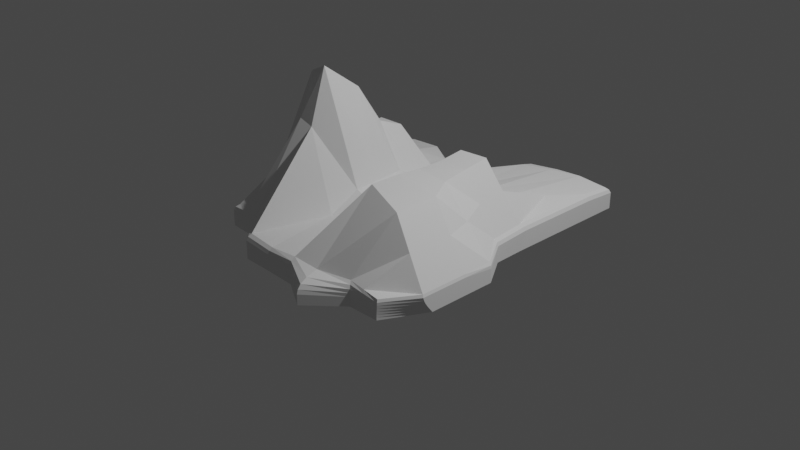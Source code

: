 # Source: terrain.blend  (saved by Blender 2.93.20; exported with 4.5.12 LTS)
import bpy
from mathutils import Matrix  # noqa: F401  (used for matrix-valued properties, if any)

bpy.ops.wm.read_factory_settings(use_empty=True)
scene = bpy.context.scene
scene.name = 'Scene'

# ---- collections
col_collection = bpy.data.collections.new('Collection'); scene.collection.children.link(col_collection)

# ---- world
world_world = bpy.data.worlds.new('World'); scene.world = world_world
world_world.use_nodes = True; world_world.node_tree.nodes.clear()
_N = world_world.node_tree.nodes; _L = world_world.node_tree.links
n0 = _N.new('ShaderNodeOutputWorld'); n0.name = 'World Output'; n0.location = (300, 300)
n1 = _N.new('ShaderNodeBackground'); n1.name = 'Background'; n1.location = (10, 300)
n1.inputs[0].default_value = (0.05088, 0.05088, 0.05088, 1.0)
_L.new(n1.outputs[0], n0.inputs[0])
n0.is_active_output = True
world_world.color = (0.05088, 0.05088, 0.05088)
world_world.use_sun_shadow = False
world_world.sun_shadow_jitter_overblur = 0.0

# ---- cameras
cam_camera = bpy.data.cameras.new('Camera')
cam_camera.clip_end = 100.0
cam_camera.ortho_scale = 7.314

# ---- lights
light_light = bpy.data.lights.new('Light', 'POINT')
light_light.transmission_factor = 0.0
light_light.energy = 1000.0
light_light.shadow_soft_size = 0.1
light_light.shadow_maximum_resolution = 0.006
light_light.use_absolute_resolution = True

# ---- meshes
me_cube_002 = bpy.data.meshes.new('Cube.002')
me_cube_002.from_pydata([(-1.19, -1.184, -1.132), (-1.141, -1.137, 1.577), (-1.204, 1.405, -1.132), (-1.188, 1.357, 1.577), (1.183, -1.385, -1.132), (1.184, -1.374, 1.24), (1.183, 1.928, -1.132), (1.136, 1.88, 1.577), (0.8437, 1.928, -1.132), (0.5048, 1.928, -1.132), (0.1659, 1.928, -1.132), (-0.173, 1.218, -1.132), (-0.512, 1.197, -1.132), (-0.8509, 1.405, -1.132), (-0.8123, 1.352, 1.849), (-0.4884, 1.15, 1.849), (-0.1653, 1.158, 1.577), (0.16, 1.726, 1.577), (0.4833, 1.78, 1.849), (0.8072, 1.875, 1.849), (-0.8509, -1.198, -1.132), (-0.512, -1.523, -1.132), (-0.173, -1.523, -1.132), (0.1659, -1.531, -1.132), (0.5048, -1.723, -1.132), (0.8437, -1.398, -1.132), (0.8105, -1.353, 1.585), (0.4833, -1.47, 1.849), (0.1594, -1.463, 1.849), (-0.1653, -1.475, 1.577), (-0.4884, -1.471, 1.849), (-0.8123, -1.165, 1.849), (-1.544, 1.067, -1.132), (-1.544, 0.5192, -1.132), (-1.544, 0.1715, -1.132), (-1.204, -0.1674, -1.132), (-1.19, -0.5063, -1.132), (-1.19, -0.8453, -1.132), (-1.136, -0.8083, 1.849), (-1.136, -0.4844, 1.849), (-1.149, -0.1611, 1.577), (-1.421, 0.1642, 1.578), (-1.49, 0.5022, 1.849), (-1.49, 1.028, 1.849), (1.413, -0.927, -1.132), (1.413, -0.5063, -1.132), (1.413, -0.1674, -1.132), (1.192, 0.1715, -1.132), (1.183, 0.5104, -1.132), (1.183, 1.091, -1.132), (1.131, 1.551, 1.849), (1.131, 0.538, 1.849), (1.142, 0.1642, 1.581), (1.387, -0.166, 1.24), (1.402, -0.5109, 1.307), (1.402, -1.038, 1.307), (0.746, 0.7474, 2.917), (0.746, 0.4486, 8.674), (0.7564, 0.1522, 8.322), (0.7891, -0.1543, 8.102), (0.9924, -0.4797, 8.337), (0.9924, -0.9632, 8.337), (0.4472, 0.7474, 2.579), (0.4286, 0.4286, 8.571), (0.4291, 0.143, 8.21), (0.4292, -0.1431, 8.211), (0.4382, -0.4286, 8.571), (0.4478, -0.7633, 8.674), (0.1504, 0.7583, 1.711), (0.1429, 0.4286, 3.06), (0.1429, 0.1429, 3.346), (0.1429, -0.1429, 2.925), (0.1429, -0.4286, 3.377), (0.1485, -0.7464, 2.917), (-0.1527, 0.7583, 1.711), (-0.1429, 0.4286, 3.39), (-0.1429, 0.1429, 5.0), (-0.1429, -0.1429, 4.826), (-0.1431, -0.4291, 4.652), (-0.1527, -0.7569, 2.696), (-0.449, 0.7745, 2.577), (-0.4286, 0.4286, 8.892), (-0.4291, 0.143, 10.19), (-0.4291, -0.143, 15.07), (-0.503, -0.5026, 18.17), (-0.5142, -0.6767, 11.65), (-0.7477, 0.9645, 2.917), (-0.7477, 0.4486, 8.674), (-0.7588, 0.1522, 8.434), (-0.7588, -0.1509, 13.07), (-0.6779, -0.513, 17.22), (-0.6779, -0.6767, 12.18), (-0.8509, 0.8581, -1.132), (-0.8651, 0.5104, -0.4333), (-0.8651, 0.1715, 0.3127), (-0.8509, -0.1674, -0.8934), (-0.8509, -0.5063, -0.4232), (-0.8509, -0.8453, -0.5839), (-0.512, 0.8494, -1.132), (-0.512, 0.5104, -0.2651), (-0.512, 0.1715, 0.5745), (-0.512, -0.1674, -1.084), (-0.512, -0.5063, -0.2452), (-0.512, -0.8589, -0.4139), (-0.173, 0.8494, -1.132), (-0.173, 0.5104, -1.132), (-0.173, 0.1715, -0.9758), (-0.173, -0.1674, -0.5335), (-0.173, -0.5063, -1.075), (-0.173, -0.8589, -1.132), (0.1659, 0.8792, -1.132), (0.1659, 0.5104, -1.132), (0.1659, 0.1715, -1.041), (0.1659, -0.1674, -1.04), (0.1659, -0.5063, -1.132), (0.1659, -0.8589, -1.132), (0.5048, 0.8792, -1.132), (0.5048, 0.5104, -0.2301), (0.5048, 0.1715, 0.6212), (0.5048, -0.1674, 0.6306), (0.5048, -0.5063, -0.2098), (0.5048, -0.8589, -0.396), (0.8437, 0.8792, -1.132), (0.8437, 0.5104, -0.4037), (0.8437, 0.1715, 0.3479), (0.8525, -0.1674, 0.9084), (0.853, -0.5063, 0.2768), (0.8464, -0.8545, 0.1075), (-1.19, -1.184, -0.7931), (-1.19, -1.184, -0.4381), (-1.19, -1.184, -0.02192), (-1.19, -1.184, 0.4259), (-1.19, -1.184, 0.8719), (-1.174, -1.169, 1.268), (-1.198, 1.39, 1.268), (-1.204, 1.405, 0.8719), (-1.204, 1.405, 0.4259), (-1.204, 1.405, -0.02192), (-1.204, 1.405, -0.4381), (-1.204, 1.405, -0.7931), (1.168, 1.912, 1.268), (1.183, 1.928, 0.8719), (1.183, 1.928, 0.4259), (1.183, 1.928, -0.02192), (1.183, 1.928, -0.4381), (1.183, 1.928, -0.7931), (1.19, -1.385, 0.911), (1.19, -1.385, 0.5642), (1.188, -1.385, 0.2237), (1.186, -1.385, -0.1153), (1.184, -1.385, -0.4542), (1.183, -1.385, -0.7931), (0.8331, -1.38, 1.268), (0.8437, -1.395, 0.8719), (0.8437, -1.398, 0.4259), (0.8437, -1.398, -0.02192), (0.8437, -1.398, -0.4381), (0.8437, -1.398, -0.7931), (0.4976, -1.601, 1.542), (0.5048, -1.677, 1.12), (0.5048, -1.71, 0.6244), (0.5048, -1.723, 0.1165), (0.5048, -1.723, -0.3668), (0.5048, -1.723, -0.7869), (0.1637, -1.512, 1.542), (0.1659, -1.53, 1.12), (0.1659, -1.531, 0.6244), (0.1659, -1.531, 0.1165), (0.1659, -1.531, -0.3668), (0.1659, -1.531, -0.7869), (-0.1706, -1.507, 1.268), (-0.173, -1.523, 0.8719), (-0.173, -1.523, 0.4259), (-0.173, -1.523, -0.02192), (-0.173, -1.523, -0.4381), (-0.173, -1.523, -0.7931), (-0.5041, -1.505, 1.542), (-0.512, -1.523, 1.12), (-0.512, -1.523, 0.6244), (-0.512, -1.523, 0.1165), (-0.512, -1.523, -0.3668), (-0.512, -1.523, -0.7869), (-0.8379, -1.187, 1.542), (-0.8509, -1.198, 1.12), (-0.8509, -1.198, 0.6244), (-0.8509, -1.198, 0.1165), (-0.8509, -1.198, -0.3668), (-0.8509, -1.198, -0.7869), (-0.8379, 1.388, 1.542), (-0.8509, 1.405, 1.12), (-0.8509, 1.405, 0.6244), (-0.8509, 1.405, 0.1165), (-0.8509, 1.405, -0.3668), (-0.8509, 1.405, -0.7869), (-0.5041, 1.191, 1.542), (-0.512, 1.209, 1.12), (-0.512, 1.203, 0.6244), (-0.512, 1.197, 0.1165), (-0.512, 1.197, -0.3668), (-0.512, 1.197, -0.7869), (-0.1706, 1.196, 1.268), (-0.173, 1.215, 0.8719), (-0.173, 1.218, 0.4259), (-0.173, 1.218, -0.02192), (-0.173, 1.218, -0.4381), (-0.173, 1.218, -0.7931), (0.164, 1.837, 1.268), (0.1659, 1.906, 0.8719), (0.1659, 1.928, 0.4259), (0.1659, 1.928, -0.02192), (0.1659, 1.928, -0.4381), (0.1659, 1.928, -0.7931), (0.4976, 1.886, 1.542), (0.5048, 1.928, 1.12), (0.5048, 1.928, 0.6244), (0.5048, 1.928, 0.1165), (0.5048, 1.928, -0.3668), (0.5048, 1.928, -0.7869), (0.8315, 1.91, 1.542), (0.8437, 1.928, 1.12), (0.8437, 1.928, 0.6244), (0.8437, 1.928, 0.1165), (0.8437, 1.928, -0.3668), (0.8437, 1.928, -0.7869), (1.165, 1.576, 1.542), (1.183, 1.563, 1.12), (1.183, 1.499, 0.6244), (1.183, 1.398, 0.1165), (1.183, 1.283, -0.3668), (1.183, 1.177, -0.7869), (1.165, 0.5738, 1.542), (1.183, 0.581, 1.12), (1.183, 0.5611, 0.6244), (1.183, 0.537, 0.1165), (1.183, 0.5178, -0.3668), (1.183, 0.5105, -0.7869), (1.176, 0.1692, 1.268), (1.192, 0.1715, 0.8719), (1.192, 0.1715, 0.4259), (1.192, 0.1715, -0.02192), (1.192, 0.1715, -0.4381), (1.192, 0.1715, -0.7931), (1.409, -0.1674, 0.911), (1.413, -0.1674, 0.5642), (1.413, -0.1674, 0.2237), (1.413, -0.1674, -0.1153), (1.413, -0.1674, -0.4542), (1.413, -0.1674, -0.7931), (1.413, -0.5166, 0.9717), (1.413, -0.515, 0.6047), (1.413, -0.5126, 0.2352), (1.413, -0.51, -0.1153), (1.413, -0.5078, -0.4542), (1.413, -0.5065, -0.7931), (1.413, -1.042, 0.9717), (1.413, -1.031, 0.6047), (1.413, -1.015, 0.2352), (1.413, -0.995, -0.1153), (1.413, -0.9733, -0.4542), (1.413, -0.9503, -0.7931), (-1.172, -0.8329, 1.542), (-1.19, -0.8453, 1.12), (-1.19, -0.8453, 0.6244), (-1.19, -0.8453, 0.1165), (-1.19, -0.8453, -0.3668), (-1.19, -0.8453, -0.7869), (-1.172, -0.499, 1.542), (-1.19, -0.5063, 1.12), (-1.19, -0.5063, 0.6244), (-1.19, -0.5063, 0.1165), (-1.19, -0.5063, -0.3668), (-1.19, -0.5063, -0.7869), (-1.185, -0.1654, 1.268), (-1.203, -0.1674, 0.8719), (-1.204, -0.1674, 0.4259), (-1.204, -0.1674, -0.02192), (-1.204, -0.1674, -0.4381), (-1.204, -0.1674, -0.7931), (-1.492, 0.1692, 1.268), (-1.534, 0.1715, 0.8719), (-1.544, 0.1715, 0.4259), (-1.544, 0.1715, -0.02192), (-1.544, 0.1715, -0.4381), (-1.544, 0.1715, -0.7931), (-1.526, 0.5235, 1.542), (-1.544, 0.531, 1.12), (-1.544, 0.5252, 0.6244), (-1.544, 0.5192, 0.1165), (-1.544, 0.5192, -0.3668), (-1.544, 0.5192, -0.7869), (-1.526, 1.054, 1.542), (-1.544, 1.067, 1.12), (-1.544, 1.067, 0.6244), (-1.544, 1.067, 0.1165), (-1.544, 1.067, -0.3668), (-1.544, 1.067, -0.7869), (-1.027, 1.405, -1.132), (-0.9767, -1.151, 1.713), (-1.0, 1.355, 1.713), (-1.02, -1.191, -1.132), (-1.197, 0.9623, -1.132), (-1.205, 0.5148, -0.7827), (-1.205, 0.1715, -0.4096), (-1.027, -0.1674, -1.013), (-1.02, -0.5063, -0.7776), (-1.02, -0.8453, -0.858), (-1.119, 0.9965, 2.383), (-1.119, 0.4754, 5.261), (-1.09, 0.1582, 5.006), (-0.9539, -0.156, 7.325), (-0.9369, -0.4678, 10.6), (-0.942, -0.7773, 5.928), (-1.027, 1.405, -0.79), (-1.027, 1.405, -0.4025), (-1.027, 1.405, 0.04729), (-1.027, 1.405, 0.5251), (-1.027, 1.405, 0.9958), (-1.018, 1.389, 1.405), (-1.02, -1.191, -0.79), (-1.02, -1.191, -0.4025), (-1.02, -1.191, 0.04729), (-1.02, -1.191, 0.5251), (-1.02, -1.191, 0.9958), (-1.006, -1.178, 1.405), (0.9715, 1.877, 1.713), (1.013, -1.392, -1.132), (1.013, 1.928, -1.132), (0.9971, -1.364, 1.413), (0.9385, 1.149, 2.383), (0.9385, 0.4933, 5.261), (0.9494, 0.1582, 4.952), (1.088, -0.1601, 4.671), (1.197, -0.4953, 4.822), (1.197, -1.001, 4.822), (1.013, 0.9852, -1.132), (1.013, 0.5104, -0.7679), (1.018, 0.1715, -0.3921), (1.133, -0.1674, -0.1118), (1.133, -0.5063, -0.4276), (1.13, -0.8907, -0.5123), (1.013, -1.392, -0.7931), (1.014, -1.391, -0.4461), (1.015, -1.391, -0.06859), (1.016, -1.391, 0.3248), (1.017, -1.39, 0.718), (1.012, -1.383, 1.089), (1.013, 1.928, -0.79), (1.013, 1.928, -0.4025), (1.013, 1.928, 0.04729), (1.013, 1.928, 0.5251), (1.013, 1.928, 0.9958), (0.9996, 1.911, 1.405)], [], [(290, 43, 3, 134), (351, 324, 7, 140), (254, 55, 5, 146), (323, 297, 1, 133), (339, 44, 4, 325), (311, 38, 1, 297), (333, 61, 26, 327), (61, 67, 27, 26), (67, 73, 28, 27), (73, 79, 29, 28), (79, 85, 30, 29), (85, 91, 31, 30), (305, 97, 20, 299), (97, 103, 21, 20), (103, 109, 22, 21), (109, 115, 23, 22), (115, 121, 24, 23), (121, 127, 25, 24), (345, 327, 26, 152), (152, 26, 27, 158), (158, 27, 28, 164), (164, 28, 29, 170), (170, 29, 30, 176), (176, 30, 31, 182), (317, 298, 14, 188), (188, 14, 15, 194), (194, 15, 16, 200), (200, 16, 17, 206), (206, 17, 18, 212), (212, 18, 19, 218), (9, 8, 122, 116), (116, 122, 123, 117), (117, 123, 124, 118), (118, 124, 125, 119), (119, 125, 126, 120), (120, 126, 127, 121), (10, 9, 116, 110), (110, 116, 117, 111), (111, 117, 118, 112), (112, 118, 119, 113), (113, 119, 120, 114), (114, 120, 121, 115), (11, 10, 110, 104), (104, 110, 111, 105), (105, 111, 112, 106), (106, 112, 113, 107), (107, 113, 114, 108), (108, 114, 115, 109), (12, 11, 104, 98), (98, 104, 105, 99), (99, 105, 106, 100), (100, 106, 107, 101), (101, 107, 108, 102), (102, 108, 109, 103), (13, 12, 98, 92), (92, 98, 99, 93), (93, 99, 100, 94), (94, 100, 101, 95), (95, 101, 102, 96), (96, 102, 103, 97), (296, 13, 92, 300), (300, 92, 93, 301), (301, 93, 94, 302), (302, 94, 95, 303), (303, 95, 96, 304), (304, 96, 97, 305), (15, 14, 86, 80), (80, 86, 87, 81), (81, 87, 88, 82), (82, 88, 89, 83), (83, 89, 90, 84), (84, 90, 91, 85), (16, 15, 80, 74), (74, 80, 81, 75), (75, 81, 82, 76), (76, 82, 83, 77), (77, 83, 84, 78), (78, 84, 85, 79), (17, 16, 74, 68), (68, 74, 75, 69), (69, 75, 76, 70), (70, 76, 77, 71), (71, 77, 78, 72), (72, 78, 79, 73), (18, 17, 68, 62), (62, 68, 69, 63), (63, 69, 70, 64), (64, 70, 71, 65), (65, 71, 72, 66), (66, 72, 73, 67), (19, 18, 62, 56), (56, 62, 63, 57), (57, 63, 64, 58), (58, 64, 65, 59), (59, 65, 66, 60), (60, 66, 67, 61), (324, 19, 56, 328), (328, 56, 57, 329), (329, 57, 58, 330), (330, 58, 59, 331), (331, 59, 60, 332), (332, 60, 61, 333), (298, 3, 43, 306), (306, 43, 42, 307), (307, 42, 41, 308), (308, 41, 40, 309), (309, 40, 39, 310), (310, 39, 38, 311), (326, 6, 49, 334), (334, 49, 48, 335), (335, 48, 47, 336), (336, 47, 46, 337), (337, 46, 45, 338), (338, 45, 44, 339), (140, 7, 50, 224), (224, 50, 51, 230), (230, 51, 52, 236), (236, 52, 53, 242), (242, 53, 54, 248), (248, 54, 55, 254), (133, 1, 38, 260), (260, 38, 39, 266), (266, 39, 40, 272), (272, 40, 41, 278), (278, 41, 42, 284), (284, 42, 43, 290), (33, 289, 295, 32), (289, 288, 294, 295), (288, 287, 293, 294), (287, 286, 292, 293), (286, 285, 291, 292), (285, 284, 290, 291), (34, 283, 289, 33), (283, 282, 288, 289), (282, 281, 287, 288), (281, 280, 286, 287), (280, 279, 285, 286), (279, 278, 284, 285), (35, 277, 283, 34), (277, 276, 282, 283), (276, 275, 281, 282), (275, 274, 280, 281), (274, 273, 279, 280), (273, 272, 278, 279), (36, 271, 277, 35), (271, 270, 276, 277), (270, 269, 275, 276), (269, 268, 274, 275), (268, 267, 273, 274), (267, 266, 272, 273), (37, 265, 271, 36), (265, 264, 270, 271), (264, 263, 269, 270), (263, 262, 268, 269), (262, 261, 267, 268), (261, 260, 266, 267), (0, 128, 265, 37), (128, 129, 264, 265), (129, 130, 263, 264), (130, 131, 262, 263), (131, 132, 261, 262), (132, 133, 260, 261), (45, 253, 259, 44), (253, 252, 258, 259), (252, 251, 257, 258), (251, 250, 256, 257), (250, 249, 255, 256), (249, 248, 254, 255), (46, 247, 253, 45), (247, 246, 252, 253), (246, 245, 251, 252), (245, 244, 250, 251), (244, 243, 249, 250), (243, 242, 248, 249), (47, 241, 247, 46), (241, 240, 246, 247), (240, 239, 245, 246), (239, 238, 244, 245), (238, 237, 243, 244), (237, 236, 242, 243), (48, 235, 241, 47), (235, 234, 240, 241), (234, 233, 239, 240), (233, 232, 238, 239), (232, 231, 237, 238), (231, 230, 236, 237), (49, 229, 235, 48), (229, 228, 234, 235), (228, 227, 233, 234), (227, 226, 232, 233), (226, 225, 231, 232), (225, 224, 230, 231), (6, 145, 229, 49), (145, 144, 228, 229), (144, 143, 227, 228), (143, 142, 226, 227), (142, 141, 225, 226), (141, 140, 224, 225), (9, 217, 223, 8), (217, 216, 222, 223), (216, 215, 221, 222), (215, 214, 220, 221), (214, 213, 219, 220), (213, 212, 218, 219), (10, 211, 217, 9), (211, 210, 216, 217), (210, 209, 215, 216), (209, 208, 214, 215), (208, 207, 213, 214), (207, 206, 212, 213), (11, 205, 211, 10), (205, 204, 210, 211), (204, 203, 209, 210), (203, 202, 208, 209), (202, 201, 207, 208), (201, 200, 206, 207), (12, 199, 205, 11), (199, 198, 204, 205), (198, 197, 203, 204), (197, 196, 202, 203), (196, 195, 201, 202), (195, 194, 200, 201), (13, 193, 199, 12), (193, 192, 198, 199), (192, 191, 197, 198), (191, 190, 196, 197), (190, 189, 195, 196), (189, 188, 194, 195), (296, 312, 193, 13), (312, 313, 192, 193), (313, 314, 191, 192), (314, 315, 190, 191), (315, 316, 189, 190), (316, 317, 188, 189), (21, 181, 187, 20), (181, 180, 186, 187), (180, 179, 185, 186), (179, 178, 184, 185), (178, 177, 183, 184), (177, 176, 182, 183), (22, 175, 181, 21), (175, 174, 180, 181), (174, 173, 179, 180), (173, 172, 178, 179), (172, 171, 177, 178), (171, 170, 176, 177), (23, 169, 175, 22), (169, 168, 174, 175), (168, 167, 173, 174), (167, 166, 172, 173), (166, 165, 171, 172), (165, 164, 170, 171), (24, 163, 169, 23), (163, 162, 168, 169), (162, 161, 167, 168), (161, 160, 166, 167), (160, 159, 165, 166), (159, 158, 164, 165), (25, 157, 163, 24), (157, 156, 162, 163), (156, 155, 161, 162), (155, 154, 160, 161), (154, 153, 159, 160), (153, 152, 158, 159), (325, 340, 157, 25), (340, 341, 156, 157), (341, 342, 155, 156), (342, 343, 154, 155), (343, 344, 153, 154), (344, 345, 152, 153), (299, 318, 128, 0), (318, 319, 129, 128), (319, 320, 130, 129), (320, 321, 131, 130), (321, 322, 132, 131), (322, 323, 133, 132), (44, 259, 151, 4), (259, 258, 150, 151), (258, 257, 149, 150), (257, 256, 148, 149), (256, 255, 147, 148), (255, 254, 146, 147), (326, 346, 145, 6), (346, 347, 144, 145), (347, 348, 143, 144), (348, 349, 142, 143), (349, 350, 141, 142), (350, 351, 140, 141), (32, 295, 139, 2), (295, 294, 138, 139), (294, 293, 137, 138), (293, 292, 136, 137), (292, 291, 135, 136), (291, 290, 134, 135), (183, 182, 323, 322), (184, 183, 322, 321), (185, 184, 321, 320), (186, 185, 320, 319), (187, 186, 319, 318), (20, 187, 318, 299), (135, 134, 317, 316), (136, 135, 316, 315), (137, 136, 315, 314), (138, 137, 314, 313), (139, 138, 313, 312), (2, 139, 312, 296), (90, 310, 311, 91), (89, 309, 310, 90), (88, 308, 309, 89), (87, 307, 308, 88), (86, 306, 307, 87), (14, 298, 306, 86), (36, 304, 305, 37), (35, 303, 304, 36), (34, 302, 303, 35), (33, 301, 302, 34), (32, 300, 301, 33), (2, 296, 300, 32), (134, 3, 298, 317), (37, 305, 299, 0), (91, 311, 297, 31), (182, 31, 297, 323), (219, 218, 351, 350), (220, 219, 350, 349), (221, 220, 349, 348), (222, 221, 348, 347), (223, 222, 347, 346), (8, 223, 346, 326), (147, 146, 345, 344), (148, 147, 344, 343), (149, 148, 343, 342), (150, 149, 342, 341), (151, 150, 341, 340), (4, 151, 340, 325), (126, 338, 339, 127), (125, 337, 338, 126), (124, 336, 337, 125), (123, 335, 336, 124), (122, 334, 335, 123), (8, 326, 334, 122), (54, 332, 333, 55), (53, 331, 332, 54), (52, 330, 331, 53), (51, 329, 330, 52), (50, 328, 329, 51), (7, 324, 328, 50), (146, 5, 327, 345), (55, 333, 327, 5), (127, 339, 325, 25), (218, 19, 324, 351)])
_uv = me_cube_002.uv_layers.new(name='UVMap')
_uv.uv.foreach_set('vector', [0.5893, 0.2143, 0.625, 0.2143, 0.625, 0.25, 0.5893, 0.25, 0.5893, 0.4821, 0.625, 0.4821, 0.625, 0.5, 0.5893, 0.5, 0.5893, 0.7143, 0.625, 0.7143, 0.625, 0.75, 0.5893, 0.75, 0.5893, 0.9821, 0.625, 0.9821, 0.625, 1.0, 0.5893, 1.0, 0.3571, 0.7143, 0.375, 0.7143, 0.375, 0.75, 0.3571, 0.75, 0.8571, 0.7143, 0.875, 0.7143, 0.875, 0.75, 0.8571, 0.75, 0.6429, 0.7143, 0.6607, 0.7143, 0.6607, 0.75, 0.6429, 0.75, 0.6607, 0.7143, 0.6964, 0.7143, 0.6964, 0.75, 0.6607, 0.75, 0.6964, 0.7143, 0.7321, 0.7143, 0.7321, 0.75, 0.6964, 0.75, 0.7321, 0.7143, 0.7679, 0.7143, 0.7679, 0.75, 0.7321, 0.75, 0.7679, 0.7143, 0.8036, 0.7143, 0.8036, 0.75, 0.7679, 0.75, 0.8036, 0.7143, 0.8393, 0.7143, 0.8393, 0.75, 0.8036, 0.75, 0.1429, 0.7143, 0.1607, 0.7143, 0.1607, 0.75, 0.1429, 0.75, 0.1607, 0.7143, 0.1964, 0.7143, 0.1964, 0.75, 0.1607, 0.75, 0.1964, 0.7143, 0.2321, 0.7143, 0.2321, 0.75, 0.1964, 0.75, 0.2321, 0.7143, 0.2679, 0.7143, 0.2679, 0.75, 0.2321, 0.75, 0.2679, 0.7143, 0.3036, 0.7143, 0.3036, 0.75, 0.2679, 0.75, 0.3036, 0.7143, 0.3393, 0.7143, 0.3393, 0.75, 0.3036, 0.75, 0.5893, 0.7679, 0.625, 0.7679, 0.625, 0.7857, 0.5893, 0.7857, 0.5893, 0.7857, 0.625, 0.7857, 0.625, 0.8214, 0.5893, 0.8214, 0.5893, 0.8214, 0.625, 0.8214, 0.625, 0.8571, 0.5893, 0.8571, 0.5893, 0.8571, 0.625, 0.8571, 0.625, 0.8929, 0.5893, 0.8929, 0.5893, 0.8929, 0.625, 0.8929, 0.625, 0.9286, 0.5893, 0.9286, 0.5893, 0.9286, 0.625, 0.9286, 0.625, 0.9643, 0.5893, 0.9643, 0.5893, 0.2679, 0.625, 0.2679, 0.625, 0.2857, 0.5893, 0.2857, 0.5893, 0.2857, 0.625, 0.2857, 0.625, 0.3214, 0.5893, 0.3214, 0.5893, 0.3214, 0.625, 0.3214, 0.625, 0.3571, 0.5893, 0.3571, 0.5893, 0.3571, 0.625, 0.3571, 0.625, 0.3929, 0.5893, 0.3929, 0.5893, 0.3929, 0.625, 0.3929, 0.625, 0.4286, 0.5893, 0.4286, 0.5893, 0.4286, 0.625, 0.4286, 0.625, 0.4643, 0.5893, 0.4643, 0.3036, 0.5, 0.3393, 0.5, 0.3393, 0.5357, 0.3036, 0.5357, 0.3036, 0.5357, 0.3393, 0.5357, 0.3393, 0.5714, 0.3036, 0.5714, 0.3036, 0.5714, 0.3393, 0.5714, 0.3393, 0.6071, 0.3036, 0.6071, 0.3036, 0.6071, 0.3393, 0.6071, 0.3393, 0.6429, 0.3036, 0.6429, 0.3036, 0.6429, 0.3393, 0.6429, 0.3393, 0.6786, 0.3036, 0.6786, 0.3036, 0.6786, 0.3393, 0.6786, 0.3393, 0.7143, 0.3036, 0.7143, 0.2679, 0.5, 0.3036, 0.5, 0.3036, 0.5357, 0.2679, 0.5357, 0.2679, 0.5357, 0.3036, 0.5357, 0.3036, 0.5714, 0.2679, 0.5714, 0.2679, 0.5714, 0.3036, 0.5714, 0.3036, 0.6071, 0.2679, 0.6071, 0.2679, 0.6071, 0.3036, 0.6071, 0.3036, 0.6429, 0.2679, 0.6429, 0.2679, 0.6429, 0.3036, 0.6429, 0.3036, 0.6786, 0.2679, 0.6786, 0.2679, 0.6786, 0.3036, 0.6786, 0.3036, 0.7143, 0.2679, 0.7143, 0.2321, 0.5, 0.2679, 0.5, 0.2679, 0.5357, 0.2321, 0.5357, 0.2321, 0.5357, 0.2679, 0.5357, 0.2679, 0.5714, 0.2321, 0.5714, 0.2321, 0.5714, 0.2679, 0.5714, 0.2679, 0.6071, 0.2321, 0.6071, 0.2321, 0.6071, 0.2679, 0.6071, 0.2679, 0.6429, 0.2321, 0.6429, 0.2321, 0.6429, 0.2679, 0.6429, 0.2679, 0.6786, 0.2321, 0.6786, 0.2321, 0.6786, 0.2679, 0.6786, 0.2679, 0.7143, 0.2321, 0.7143, 0.1964, 0.5, 0.2321, 0.5, 0.2321, 0.5357, 0.1964, 0.5357, 0.1964, 0.5357, 0.2321, 0.5357, 0.2321, 0.5714, 0.1964, 0.5714, 0.1964, 0.5714, 0.2321, 0.5714, 0.2321, 0.6071, 0.1964, 0.6071, 0.1964, 0.6071, 0.2321, 0.6071, 0.2321, 0.6429, 0.1964, 0.6429, 0.1964, 0.6429, 0.2321, 0.6429, 0.2321, 0.6786, 0.1964, 0.6786, 0.1964, 0.6786, 0.2321, 0.6786, 0.2321, 0.7143, 0.1964, 0.7143, 0.1607, 0.5, 0.1964, 0.5, 0.1964, 0.5357, 0.1607, 0.5357, 0.1607, 0.5357, 0.1964, 0.5357, 0.1964, 0.5714, 0.1607, 0.5714, 0.1607, 0.5714, 0.1964, 0.5714, 0.1964, 0.6071, 0.1607, 0.6071, 0.1607, 0.6071, 0.1964, 0.6071, 0.1964, 0.6429, 0.1607, 0.6429, 0.1607, 0.6429, 0.1964, 0.6429, 0.1964, 0.6786, 0.1607, 0.6786, 0.1607, 0.6786, 0.1964, 0.6786, 0.1964, 0.7143, 0.1607, 0.7143, 0.1429, 0.5, 0.1607, 0.5, 0.1607, 0.5357, 0.1429, 0.5357, 0.1429, 0.5357, 0.1607, 0.5357, 0.1607, 0.5714, 0.1429, 0.5714, 0.1429, 0.5714, 0.1607, 0.5714, 0.1607, 0.6071, 0.1429, 0.6071, 0.1429, 0.6071, 0.1607, 0.6071, 0.1607, 0.6429, 0.1429, 0.6429, 0.1429, 0.6429, 0.1607, 0.6429, 0.1607, 0.6786, 0.1429, 0.6786, 0.1429, 0.6786, 0.1607, 0.6786, 0.1607, 0.7143, 0.1429, 0.7143, 0.8036, 0.5, 0.8393, 0.5, 0.8393, 0.5357, 0.8036, 0.5357, 0.8036, 0.5357, 0.8393, 0.5357, 0.8393, 0.5714, 0.8036, 0.5714, 0.8036, 0.5714, 0.8393, 0.5714, 0.8393, 0.6071, 0.8036, 0.6071, 0.8036, 0.6071, 0.8393, 0.6071, 0.8393, 0.6429, 0.8036, 0.6429, 0.8036, 0.6429, 0.8393, 0.6429, 0.8393, 0.6786, 0.8036, 0.6786, 0.8036, 0.6786, 0.8393, 0.6786, 0.8393, 0.7143, 0.8036, 0.7143, 0.7679, 0.5, 0.8036, 0.5, 0.8036, 0.5357, 0.7679, 0.5357, 0.7679, 0.5357, 0.8036, 0.5357, 0.8036, 0.5714, 0.7679, 0.5714, 0.7679, 0.5714, 0.8036, 0.5714, 0.8036, 0.6071, 0.7679, 0.6071, 0.7679, 0.6071, 0.8036, 0.6071, 0.8036, 0.6429, 0.7679, 0.6429, 0.7679, 0.6429, 0.8036, 0.6429, 0.8036, 0.6786, 0.7679, 0.6786, 0.7679, 0.6786, 0.8036, 0.6786, 0.8036, 0.7143, 0.7679, 0.7143, 0.7321, 0.5, 0.7679, 0.5, 0.7679, 0.5357, 0.7321, 0.5357, 0.7321, 0.5357, 0.7679, 0.5357, 0.7679, 0.5714, 0.7321, 0.5714, 0.7321, 0.5714, 0.7679, 0.5714, 0.7679, 0.6071, 0.7321, 0.6071, 0.7321, 0.6071, 0.7679, 0.6071, 0.7679, 0.6429, 0.7321, 0.6429, 0.7321, 0.6429, 0.7679, 0.6429, 0.7679, 0.6786, 0.7321, 0.6786, 0.7321, 0.6786, 0.7679, 0.6786, 0.7679, 0.7143, 0.7321, 0.7143, 0.6964, 0.5, 0.7321, 0.5, 0.7321, 0.5357, 0.6964, 0.5357, 0.6964, 0.5357, 0.7321, 0.5357, 0.7321, 0.5714, 0.6964, 0.5714, 0.6964, 0.5714, 0.7321, 0.5714, 0.7321, 0.6071, 0.6964, 0.6071, 0.6964, 0.6071, 0.7321, 0.6071, 0.7321, 0.6429, 0.6964, 0.6429, 0.6964, 0.6429, 0.7321, 0.6429, 0.7321, 0.6786, 0.6964, 0.6786, 0.6964, 0.6786, 0.7321, 0.6786, 0.7321, 0.7143, 0.6964, 0.7143, 0.6607, 0.5, 0.6964, 0.5, 0.6964, 0.5357, 0.6607, 0.5357, 0.6607, 0.5357, 0.6964, 0.5357, 0.6964, 0.5714, 0.6607, 0.5714, 0.6607, 0.5714, 0.6964, 0.5714, 0.6964, 0.6071, 0.6607, 0.6071, 0.6607, 0.6071, 0.6964, 0.6071, 0.6964, 0.6429, 0.6607, 0.6429, 0.6607, 0.6429, 0.6964, 0.6429, 0.6964, 0.6786, 0.6607, 0.6786, 0.6607, 0.6786, 0.6964, 0.6786, 0.6964, 0.7143, 0.6607, 0.7143, 0.6429, 0.5, 0.6607, 0.5, 0.6607, 0.5357, 0.6429, 0.5357, 0.6429, 0.5357, 0.6607, 0.5357, 0.6607, 0.5714, 0.6429, 0.5714, 0.6429, 0.5714, 0.6607, 0.5714, 0.6607, 0.6071, 0.6429, 0.6071, 0.6429, 0.6071, 0.6607, 0.6071, 0.6607, 0.6429, 0.6429, 0.6429, 0.6429, 0.6429, 0.6607, 0.6429, 0.6607, 0.6786, 0.6429, 0.6786, 0.6429, 0.6786, 0.6607, 0.6786, 0.6607, 0.7143, 0.6429, 0.7143, 0.8571, 0.5, 0.875, 0.5, 0.875, 0.5357, 0.8571, 0.5357, 0.8571, 0.5357, 0.875, 0.5357, 0.875, 0.5714, 0.8571, 0.5714, 0.8571, 0.5714, 0.875, 0.5714, 0.875, 0.6071, 0.8571, 0.6071, 0.8571, 0.6071, 0.875, 0.6071, 0.875, 0.6429, 0.8571, 0.6429, 0.8571, 0.6429, 0.875, 0.6429, 0.875, 0.6786, 0.8571, 0.6786, 0.8571, 0.6786, 0.875, 0.6786, 0.875, 0.7143, 0.8571, 0.7143, 0.3571, 0.5, 0.375, 0.5, 0.375, 0.5357, 0.3571, 0.5357, 0.3571, 0.5357, 0.375, 0.5357, 0.375, 0.5714, 0.3571, 0.5714, 0.3571, 0.5714, 0.375, 0.5714, 0.375, 0.6071, 0.3571, 0.6071, 0.3571, 0.6071, 0.375, 0.6071, 0.375, 0.6429, 0.3571, 0.6429, 0.3571, 0.6429, 0.375, 0.6429, 0.375, 0.6786, 0.3571, 0.6786, 0.3571, 0.6786, 0.375, 0.6786, 0.375, 0.7143, 0.3571, 0.7143, 0.5893, 0.5, 0.625, 0.5, 0.625, 0.5357, 0.5893, 0.5357, 0.5893, 0.5357, 0.625, 0.5357, 0.625, 0.5714, 0.5893, 0.5714, 0.5893, 0.5714, 0.625, 0.5714, 0.625, 0.6071, 0.5893, 0.6071, 0.5893, 0.6071, 0.625, 0.6071, 0.625, 0.6429, 0.5893, 0.6429, 0.5893, 0.6429, 0.625, 0.6429, 0.625, 0.6786, 0.5893, 0.6786, 0.5893, 0.6786, 0.625, 0.6786, 0.625, 0.7143, 0.5893, 0.7143, 0.5893, 0.0, 0.625, 0.0, 0.625, 0.03571, 0.5893, 0.03571, 0.5893, 0.03571, 0.625, 0.03571, 0.625, 0.07143, 0.5893, 0.07143, 0.5893, 0.07143, 0.625, 0.07143, 0.625, 0.1071, 0.5893, 0.1071, 0.5893, 0.1071, 0.625, 0.1071, 0.625, 0.1429, 0.5893, 0.1429, 0.5893, 0.1429, 0.625, 0.1429, 0.625, 0.1786, 0.5893, 0.1786, 0.5893, 0.1786, 0.625, 0.1786, 0.625, 0.2143, 0.5893, 0.2143, 0.375, 0.1786, 0.4107, 0.1786, 0.4107, 0.2143, 0.375, 0.2143, 0.4107, 0.1786, 0.4464, 0.1786, 0.4464, 0.2143, 0.4107, 0.2143, 0.4464, 0.1786, 0.4821, 0.1786, 0.4821, 0.2143, 0.4464, 0.2143, 0.4821, 0.1786, 0.5179, 0.1786, 0.5179, 0.2143, 0.4821, 0.2143, 0.5179, 0.1786, 0.5536, 0.1786, 0.5536, 0.2143, 0.5179, 0.2143, 0.5536, 0.1786, 0.5893, 0.1786, 0.5893, 0.2143, 0.5536, 0.2143, 0.375, 0.1429, 0.4107, 0.1429, 0.4107, 0.1786, 0.375, 0.1786, 0.4107, 0.1429, 0.4464, 0.1429, 0.4464, 0.1786, 0.4107, 0.1786, 0.4464, 0.1429, 0.4821, 0.1429, 0.4821, 0.1786, 0.4464, 0.1786, 0.4821, 0.1429, 0.5179, 0.1429, 0.5179, 0.1786, 0.4821, 0.1786, 0.5179, 0.1429, 0.5536, 0.1429, 0.5536, 0.1786, 0.5179, 0.1786, 0.5536, 0.1429, 0.5893, 0.1429, 0.5893, 0.1786, 0.5536, 0.1786, 0.375, 0.1071, 0.4107, 0.1071, 0.4107, 0.1429, 0.375, 0.1429, 0.4107, 0.1071, 0.4464, 0.1071, 0.4464, 0.1429, 0.4107, 0.1429, 0.4464, 0.1071, 0.4821, 0.1071, 0.4821, 0.1429, 0.4464, 0.1429, 0.4821, 0.1071, 0.5179, 0.1071, 0.5179, 0.1429, 0.4821, 0.1429, 0.5179, 0.1071, 0.5536, 0.1071, 0.5536, 0.1429, 0.5179, 0.1429, 0.5536, 0.1071, 0.5893, 0.1071, 0.5893, 0.1429, 0.5536, 0.1429, 0.375, 0.07143, 0.4107, 0.07143, 0.4107, 0.1071, 0.375, 0.1071, 0.4107, 0.07143, 0.4464, 0.07143, 0.4464, 0.1071, 0.4107, 0.1071, 0.4464, 0.07143, 0.4821, 0.07143, 0.4821, 0.1071, 0.4464, 0.1071, 0.4821, 0.07143, 0.5179, 0.07143, 0.5179, 0.1071, 0.4821, 0.1071, 0.5179, 0.07143, 0.5536, 0.07143, 0.5536, 0.1071, 0.5179, 0.1071, 0.5536, 0.07143, 0.5893, 0.07143, 0.5893, 0.1071, 0.5536, 0.1071, 0.375, 0.03571, 0.4107, 0.03571, 0.4107, 0.07143, 0.375, 0.07143, 0.4107, 0.03571, 0.4464, 0.03571, 0.4464, 0.07143, 0.4107, 0.07143, 0.4464, 0.03571, 0.4821, 0.03571, 0.4821, 0.07143, 0.4464, 0.07143, 0.4821, 0.03571, 0.5179, 0.03571, 0.5179, 0.07143, 0.4821, 0.07143, 0.5179, 0.03571, 0.5536, 0.03571, 0.5536, 0.07143, 0.5179, 0.07143, 0.5536, 0.03571, 0.5893, 0.03571, 0.5893, 0.07143, 0.5536, 0.07143, 0.375, 0.0, 0.4107, 0.0, 0.4107, 0.03571, 0.375, 0.03571, 0.4107, 0.0, 0.4464, 0.0, 0.4464, 0.03571, 0.4107, 0.03571, 0.4464, 0.0, 0.4821, 0.0, 0.4821, 0.03571, 0.4464, 0.03571, 0.4821, 0.0, 0.5179, 0.0, 0.5179, 0.03571, 0.4821, 0.03571, 0.5179, 0.0, 0.5536, 0.0, 0.5536, 0.03571, 0.5179, 0.03571, 0.5536, 0.0, 0.5893, 0.0, 0.5893, 0.03571, 0.5536, 0.03571, 0.375, 0.6786, 0.4107, 0.6786, 0.4107, 0.7143, 0.375, 0.7143, 0.4107, 0.6786, 0.4464, 0.6786, 0.4464, 0.7143, 0.4107, 0.7143, 0.4464, 0.6786, 0.4821, 0.6786, 0.4821, 0.7143, 0.4464, 0.7143, 0.4821, 0.6786, 0.5179, 0.6786, 0.5179, 0.7143, 0.4821, 0.7143, 0.5179, 0.6786, 0.5536, 0.6786, 0.5536, 0.7143, 0.5179, 0.7143, 0.5536, 0.6786, 0.5893, 0.6786, 0.5893, 0.7143, 0.5536, 0.7143, 0.375, 0.6429, 0.4107, 0.6429, 0.4107, 0.6786, 0.375, 0.6786, 0.4107, 0.6429, 0.4464, 0.6429, 0.4464, 0.6786, 0.4107, 0.6786, 0.4464, 0.6429, 0.4821, 0.6429, 0.4821, 0.6786, 0.4464, 0.6786, 0.4821, 0.6429, 0.5179, 0.6429, 0.5179, 0.6786, 0.4821, 0.6786, 0.5179, 0.6429, 0.5536, 0.6429, 0.5536, 0.6786, 0.5179, 0.6786, 0.5536, 0.6429, 0.5893, 0.6429, 0.5893, 0.6786, 0.5536, 0.6786, 0.375, 0.6071, 0.4107, 0.6071, 0.4107, 0.6429, 0.375, 0.6429, 0.4107, 0.6071, 0.4464, 0.6071, 0.4464, 0.6429, 0.4107, 0.6429, 0.4464, 0.6071, 0.4821, 0.6071, 0.4821, 0.6429, 0.4464, 0.6429, 0.4821, 0.6071, 0.5179, 0.6071, 0.5179, 0.6429, 0.4821, 0.6429, 0.5179, 0.6071, 0.5536, 0.6071, 0.5536, 0.6429, 0.5179, 0.6429, 0.5536, 0.6071, 0.5893, 0.6071, 0.5893, 0.6429, 0.5536, 0.6429, 0.375, 0.5714, 0.4107, 0.5714, 0.4107, 0.6071, 0.375, 0.6071, 0.4107, 0.5714, 0.4464, 0.5714, 0.4464, 0.6071, 0.4107, 0.6071, 0.4464, 0.5714, 0.4821, 0.5714, 0.4821, 0.6071, 0.4464, 0.6071, 0.4821, 0.5714, 0.5179, 0.5714, 0.5179, 0.6071, 0.4821, 0.6071, 0.5179, 0.5714, 0.5536, 0.5714, 0.5536, 0.6071, 0.5179, 0.6071, 0.5536, 0.5714, 0.5893, 0.5714, 0.5893, 0.6071, 0.5536, 0.6071, 0.375, 0.5357, 0.4107, 0.5357, 0.4107, 0.5714, 0.375, 0.5714, 0.4107, 0.5357, 0.4464, 0.5357, 0.4464, 0.5714, 0.4107, 0.5714, 0.4464, 0.5357, 0.4821, 0.5357, 0.4821, 0.5714, 0.4464, 0.5714, 0.4821, 0.5357, 0.5179, 0.5357, 0.5179, 0.5714, 0.4821, 0.5714, 0.5179, 0.5357, 0.5536, 0.5357, 0.5536, 0.5714, 0.5179, 0.5714, 0.5536, 0.5357, 0.5893, 0.5357, 0.5893, 0.5714, 0.5536, 0.5714, 0.375, 0.5, 0.4107, 0.5, 0.4107, 0.5357, 0.375, 0.5357, 0.4107, 0.5, 0.4464, 0.5, 0.4464, 0.5357, 0.4107, 0.5357, 0.4464, 0.5, 0.4821, 0.5, 0.4821, 0.5357, 0.4464, 0.5357, 0.4821, 0.5, 0.5179, 0.5, 0.5179, 0.5357, 0.4821, 0.5357, 0.5179, 0.5, 0.5536, 0.5, 0.5536, 0.5357, 0.5179, 0.5357, 0.5536, 0.5, 0.5893, 0.5, 0.5893, 0.5357, 0.5536, 0.5357, 0.375, 0.4286, 0.4107, 0.4286, 0.4107, 0.4643, 0.375, 0.4643, 0.4107, 0.4286, 0.4464, 0.4286, 0.4464, 0.4643, 0.4107, 0.4643, 0.4464, 0.4286, 0.4821, 0.4286, 0.4821, 0.4643, 0.4464, 0.4643, 0.4821, 0.4286, 0.5179, 0.4286, 0.5179, 0.4643, 0.4821, 0.4643, 0.5179, 0.4286, 0.5536, 0.4286, 0.5536, 0.4643, 0.5179, 0.4643, 0.5536, 0.4286, 0.5893, 0.4286, 0.5893, 0.4643, 0.5536, 0.4643, 0.375, 0.3929, 0.4107, 0.3929, 0.4107, 0.4286, 0.375, 0.4286, 0.4107, 0.3929, 0.4464, 0.3929, 0.4464, 0.4286, 0.4107, 0.4286, 0.4464, 0.3929, 0.4821, 0.3929, 0.4821, 0.4286, 0.4464, 0.4286, 0.4821, 0.3929, 0.5179, 0.3929, 0.5179, 0.4286, 0.4821, 0.4286, 0.5179, 0.3929, 0.5536, 0.3929, 0.5536, 0.4286, 0.5179, 0.4286, 0.5536, 0.3929, 0.5893, 0.3929, 0.5893, 0.4286, 0.5536, 0.4286, 0.375, 0.3571, 0.4107, 0.3571, 0.4107, 0.3929, 0.375, 0.3929, 0.4107, 0.3571, 0.4464, 0.3571, 0.4464, 0.3929, 0.4107, 0.3929, 0.4464, 0.3571, 0.4821, 0.3571, 0.4821, 0.3929, 0.4464, 0.3929, 0.4821, 0.3571, 0.5179, 0.3571, 0.5179, 0.3929, 0.4821, 0.3929, 0.5179, 0.3571, 0.5536, 0.3571, 0.5536, 0.3929, 0.5179, 0.3929, 0.5536, 0.3571, 0.5893, 0.3571, 0.5893, 0.3929, 0.5536, 0.3929, 0.375, 0.3214, 0.4107, 0.3214, 0.4107, 0.3571, 0.375, 0.3571, 0.4107, 0.3214, 0.4464, 0.3214, 0.4464, 0.3571, 0.4107, 0.3571, 0.4464, 0.3214, 0.4821, 0.3214, 0.4821, 0.3571, 0.4464, 0.3571, 0.4821, 0.3214, 0.5179, 0.3214, 0.5179, 0.3571, 0.4821, 0.3571, 0.5179, 0.3214, 0.5536, 0.3214, 0.5536, 0.3571, 0.5179, 0.3571, 0.5536, 0.3214, 0.5893, 0.3214, 0.5893, 0.3571, 0.5536, 0.3571, 0.375, 0.2857, 0.4107, 0.2857, 0.4107, 0.3214, 0.375, 0.3214, 0.4107, 0.2857, 0.4464, 0.2857, 0.4464, 0.3214, 0.4107, 0.3214, 0.4464, 0.2857, 0.4821, 0.2857, 0.4821, 0.3214, 0.4464, 0.3214, 0.4821, 0.2857, 0.5179, 0.2857, 0.5179, 0.3214, 0.4821, 0.3214, 0.5179, 0.2857, 0.5536, 0.2857, 0.5536, 0.3214, 0.5179, 0.3214, 0.5536, 0.2857, 0.5893, 0.2857, 0.5893, 0.3214, 0.5536, 0.3214, 0.375, 0.2679, 0.4107, 0.2679, 0.4107, 0.2857, 0.375, 0.2857, 0.4107, 0.2679, 0.4464, 0.2679, 0.4464, 0.2857, 0.4107, 0.2857, 0.4464, 0.2679, 0.4821, 0.2679, 0.4821, 0.2857, 0.4464, 0.2857, 0.4821, 0.2679, 0.5179, 0.2679, 0.5179, 0.2857, 0.4821, 0.2857, 0.5179, 0.2679, 0.5536, 0.2679, 0.5536, 0.2857, 0.5179, 0.2857, 0.5536, 0.2679, 0.5893, 0.2679, 0.5893, 0.2857, 0.5536, 0.2857, 0.375, 0.9286, 0.4107, 0.9286, 0.4107, 0.9643, 0.375, 0.9643, 0.4107, 0.9286, 0.4464, 0.9286, 0.4464, 0.9643, 0.4107, 0.9643, 0.4464, 0.9286, 0.4821, 0.9286, 0.4821, 0.9643, 0.4464, 0.9643, 0.4821, 0.9286, 0.5179, 0.9286, 0.5179, 0.9643, 0.4821, 0.9643, 0.5179, 0.9286, 0.5536, 0.9286, 0.5536, 0.9643, 0.5179, 0.9643, 0.5536, 0.9286, 0.5893, 0.9286, 0.5893, 0.9643, 0.5536, 0.9643, 0.375, 0.8929, 0.4107, 0.8929, 0.4107, 0.9286, 0.375, 0.9286, 0.4107, 0.8929, 0.4464, 0.8929, 0.4464, 0.9286, 0.4107, 0.9286, 0.4464, 0.8929, 0.4821, 0.8929, 0.4821, 0.9286, 0.4464, 0.9286, 0.4821, 0.8929, 0.5179, 0.8929, 0.5179, 0.9286, 0.4821, 0.9286, 0.5179, 0.8929, 0.5536, 0.8929, 0.5536, 0.9286, 0.5179, 0.9286, 0.5536, 0.8929, 0.5893, 0.8929, 0.5893, 0.9286, 0.5536, 0.9286, 0.375, 0.8571, 0.4107, 0.8571, 0.4107, 0.8929, 0.375, 0.8929, 0.4107, 0.8571, 0.4464, 0.8571, 0.4464, 0.8929, 0.4107, 0.8929, 0.4464, 0.8571, 0.4821, 0.8571, 0.4821, 0.8929, 0.4464, 0.8929, 0.4821, 0.8571, 0.5179, 0.8571, 0.5179, 0.8929, 0.4821, 0.8929, 0.5179, 0.8571, 0.5536, 0.8571, 0.5536, 0.8929, 0.5179, 0.8929, 0.5536, 0.8571, 0.5893, 0.8571, 0.5893, 0.8929, 0.5536, 0.8929, 0.375, 0.8214, 0.4107, 0.8214, 0.4107, 0.8571, 0.375, 0.8571, 0.4107, 0.8214, 0.4464, 0.8214, 0.4464, 0.8571, 0.4107, 0.8571, 0.4464, 0.8214, 0.4821, 0.8214, 0.4821, 0.8571, 0.4464, 0.8571, 0.4821, 0.8214, 0.5179, 0.8214, 0.5179, 0.8571, 0.4821, 0.8571, 0.5179, 0.8214, 0.5536, 0.8214, 0.5536, 0.8571, 0.5179, 0.8571, 0.5536, 0.8214, 0.5893, 0.8214, 0.5893, 0.8571, 0.5536, 0.8571, 0.375, 0.7857, 0.4107, 0.7857, 0.4107, 0.8214, 0.375, 0.8214, 0.4107, 0.7857, 0.4464, 0.7857, 0.4464, 0.8214, 0.4107, 0.8214, 0.4464, 0.7857, 0.4821, 0.7857, 0.4821, 0.8214, 0.4464, 0.8214, 0.4821, 0.7857, 0.5179, 0.7857, 0.5179, 0.8214, 0.4821, 0.8214, 0.5179, 0.7857, 0.5536, 0.7857, 0.5536, 0.8214, 0.5179, 0.8214, 0.5536, 0.7857, 0.5893, 0.7857, 0.5893, 0.8214, 0.5536, 0.8214, 0.375, 0.7679, 0.4107, 0.7679, 0.4107, 0.7857, 0.375, 0.7857, 0.4107, 0.7679, 0.4464, 0.7679, 0.4464, 0.7857, 0.4107, 0.7857, 0.4464, 0.7679, 0.4821, 0.7679, 0.4821, 0.7857, 0.4464, 0.7857, 0.4821, 0.7679, 0.5179, 0.7679, 0.5179, 0.7857, 0.4821, 0.7857, 0.5179, 0.7679, 0.5536, 0.7679, 0.5536, 0.7857, 0.5179, 0.7857, 0.5536, 0.7679, 0.5893, 0.7679, 0.5893, 0.7857, 0.5536, 0.7857, 0.375, 0.9821, 0.4107, 0.9821, 0.4107, 1.0, 0.375, 1.0, 0.4107, 0.9821, 0.4464, 0.9821, 0.4464, 1.0, 0.4107, 1.0, 0.4464, 0.9821, 0.4821, 0.9821, 0.4821, 1.0, 0.4464, 1.0, 0.4821, 0.9821, 0.5179, 0.9821, 0.5179, 1.0, 0.4821, 1.0, 0.5179, 0.9821, 0.5536, 0.9821, 0.5536, 1.0, 0.5179, 1.0, 0.5536, 0.9821, 0.5893, 0.9821, 0.5893, 1.0, 0.5536, 1.0, 0.375, 0.7143, 0.4107, 0.7143, 0.4107, 0.75, 0.375, 0.75, 0.4107, 0.7143, 0.4464, 0.7143, 0.4464, 0.75, 0.4107, 0.75, 0.4464, 0.7143, 0.4821, 0.7143, 0.4821, 0.75, 0.4464, 0.75, 0.4821, 0.7143, 0.5179, 0.7143, 0.5179, 0.75, 0.4821, 0.75, 0.5179, 0.7143, 0.5536, 0.7143, 0.5536, 0.75, 0.5179, 0.75, 0.5536, 0.7143, 0.5893, 0.7143, 0.5893, 0.75, 0.5536, 0.75, 0.375, 0.4821, 0.4107, 0.4821, 0.4107, 0.5, 0.375, 0.5, 0.4107, 0.4821, 0.4464, 0.4821, 0.4464, 0.5, 0.4107, 0.5, 0.4464, 0.4821, 0.4821, 0.4821, 0.4821, 0.5, 0.4464, 0.5, 0.4821, 0.4821, 0.5179, 0.4821, 0.5179, 0.5, 0.4821, 0.5, 0.5179, 0.4821, 0.5536, 0.4821, 0.5536, 0.5, 0.5179, 0.5, 0.5536, 0.4821, 0.5893, 0.4821, 0.5893, 0.5, 0.5536, 0.5, 0.375, 0.2143, 0.4107, 0.2143, 0.4107, 0.25, 0.375, 0.25, 0.4107, 0.2143, 0.4464, 0.2143, 0.4464, 0.25, 0.4107, 0.25, 0.4464, 0.2143, 0.4821, 0.2143, 0.4821, 0.25, 0.4464, 0.25, 0.4821, 0.2143, 0.5179, 0.2143, 0.5179, 0.25, 0.4821, 0.25, 0.5179, 0.2143, 0.5536, 0.2143, 0.5536, 0.25, 0.5179, 0.25, 0.5536, 0.2143, 0.5893, 0.2143, 0.5893, 0.25, 0.5536, 0.25, 0.5536, 0.9643, 0.5893, 0.9643, 0.5893, 0.9821, 0.5536, 0.9821, 0.5179, 0.9643, 0.5536, 0.9643, 0.5536, 0.9821, 0.5179, 0.9821, 0.4821, 0.9643, 0.5179, 0.9643, 0.5179, 0.9821, 0.4821, 0.9821, 0.4464, 0.9643, 0.4821, 0.9643, 0.4821, 0.9821, 0.4464, 0.9821, 0.4107, 0.9643, 0.4464, 0.9643, 0.4464, 0.9821, 0.4107, 0.9821, 0.375, 0.9643, 0.4107, 0.9643, 0.4107, 0.9821, 0.375, 0.9821, 0.5536, 0.25, 0.5893, 0.25, 0.5893, 0.2679, 0.5536, 0.2679, 0.5179, 0.25, 0.5536, 0.25, 0.5536, 0.2679, 0.5179, 0.2679, 0.4821, 0.25, 0.5179, 0.25, 0.5179, 0.2679, 0.4821, 0.2679, 0.4464, 0.25, 0.4821, 0.25, 0.4821, 0.2679, 0.4464, 0.2679, 0.4107, 0.25, 0.4464, 0.25, 0.4464, 0.2679, 0.4107, 0.2679, 0.375, 0.25, 0.4107, 0.25, 0.4107, 0.2679, 0.375, 0.2679, 0.8393, 0.6786, 0.8571, 0.6786, 0.8571, 0.7143, 0.8393, 0.7143, 0.8393, 0.6429, 0.8571, 0.6429, 0.8571, 0.6786, 0.8393, 0.6786, 0.8393, 0.6071, 0.8571, 0.6071, 0.8571, 0.6429, 0.8393, 0.6429, 0.8393, 0.5714, 0.8571, 0.5714, 0.8571, 0.6071, 0.8393, 0.6071, 0.8393, 0.5357, 0.8571, 0.5357, 0.8571, 0.5714, 0.8393, 0.5714, 0.8393, 0.5, 0.8571, 0.5, 0.8571, 0.5357, 0.8393, 0.5357, 0.125, 0.6786, 0.1429, 0.6786, 0.1429, 0.7143, 0.125, 0.7143, 0.125, 0.6429, 0.1429, 0.6429, 0.1429, 0.6786, 0.125, 0.6786, 0.125, 0.6071, 0.1429, 0.6071, 0.1429, 0.6429, 0.125, 0.6429, 0.125, 0.5714, 0.1429, 0.5714, 0.1429, 0.6071, 0.125, 0.6071, 0.125, 0.5357, 0.1429, 0.5357, 0.1429, 0.5714, 0.125, 0.5714, 0.125, 0.5, 0.1429, 0.5, 0.1429, 0.5357, 0.125, 0.5357, 0.5893, 0.25, 0.625, 0.25, 0.625, 0.2679, 0.5893, 0.2679, 0.125, 0.7143, 0.1429, 0.7143, 0.1429, 0.75, 0.125, 0.75, 0.8393, 0.7143, 0.8571, 0.7143, 0.8571, 0.75, 0.8393, 0.75, 0.5893, 0.9643, 0.625, 0.9643, 0.625, 0.9821, 0.5893, 0.9821, 0.5536, 0.4643, 0.5893, 0.4643, 0.5893, 0.4821, 0.5536, 0.4821, 0.5179, 0.4643, 0.5536, 0.4643, 0.5536, 0.4821, 0.5179, 0.4821, 0.4821, 0.4643, 0.5179, 0.4643, 0.5179, 0.4821, 0.4821, 0.4821, 0.4464, 0.4643, 0.4821, 0.4643, 0.4821, 0.4821, 0.4464, 0.4821, 0.4107, 0.4643, 0.4464, 0.4643, 0.4464, 0.4821, 0.4107, 0.4821, 0.375, 0.4643, 0.4107, 0.4643, 0.4107, 0.4821, 0.375, 0.4821, 0.5536, 0.75, 0.5893, 0.75, 0.5893, 0.7679, 0.5536, 0.7679, 0.5179, 0.75, 0.5536, 0.75, 0.5536, 0.7679, 0.5179, 0.7679, 0.4821, 0.75, 0.5179, 0.75, 0.5179, 0.7679, 0.4821, 0.7679, 0.4464, 0.75, 0.4821, 0.75, 0.4821, 0.7679, 0.4464, 0.7679, 0.4107, 0.75, 0.4464, 0.75, 0.4464, 0.7679, 0.4107, 0.7679, 0.375, 0.75, 0.4107, 0.75, 0.4107, 0.7679, 0.375, 0.7679, 0.3393, 0.6786, 0.3571, 0.6786, 0.3571, 0.7143, 0.3393, 0.7143, 0.3393, 0.6429, 0.3571, 0.6429, 0.3571, 0.6786, 0.3393, 0.6786, 0.3393, 0.6071, 0.3571, 0.6071, 0.3571, 0.6429, 0.3393, 0.6429, 0.3393, 0.5714, 0.3571, 0.5714, 0.3571, 0.6071, 0.3393, 0.6071, 0.3393, 0.5357, 0.3571, 0.5357, 0.3571, 0.5714, 0.3393, 0.5714, 0.3393, 0.5, 0.3571, 0.5, 0.3571, 0.5357, 0.3393, 0.5357, 0.625, 0.6786, 0.6429, 0.6786, 0.6429, 0.7143, 0.625, 0.7143, 0.625, 0.6429, 0.6429, 0.6429, 0.6429, 0.6786, 0.625, 0.6786, 0.625, 0.6071, 0.6429, 0.6071, 0.6429, 0.6429, 0.625, 0.6429, 0.625, 0.5714, 0.6429, 0.5714, 0.6429, 0.6071, 0.625, 0.6071, 0.625, 0.5357, 0.6429, 0.5357, 0.6429, 0.5714, 0.625, 0.5714, 0.625, 0.5, 0.6429, 0.5, 0.6429, 0.5357, 0.625, 0.5357, 0.5893, 0.75, 0.625, 0.75, 0.625, 0.7679, 0.5893, 0.7679, 0.625, 0.7143, 0.6429, 0.7143, 0.6429, 0.75, 0.625, 0.75, 0.3393, 0.7143, 0.3571, 0.7143, 0.3571, 0.75, 0.3393, 0.75, 0.5893, 0.4643, 0.625, 0.4643, 0.625, 0.4821, 0.5893, 0.4821])
me_cube_002.use_remesh_fix_poles = True
me_cube_002.use_remesh_preserve_attributes = False
me_cube_002.update()

# ---- objects
ob_light = bpy.data.objects.new('Light', light_light)
ob_camera = bpy.data.objects.new('Camera', cam_camera)
ob_cube = bpy.data.objects.new('Cube', me_cube_002)

# ---- transforms, parenting, visibility, modifiers, constraints
ob_light.location = (4.076, 1.005, 5.904)
ob_light.rotation_euler = (0.6503, 0.05522, 1.866)
ob_light.lock_rotations_4d = False
ob_light.empty_display_type = 'ARROWS'
ob_light.color = (0.0, 0.0, 0.0, 0.0)
ob_light.lineart.crease_threshold = 0.0
ob_camera.location = (7.359, -6.926, 4.958)
ob_camera.rotation_euler = (1.109, 0.0, 0.8149)
ob_camera.lock_rotations_4d = False
ob_camera.empty_display_type = 'ARROWS'
ob_camera.color = (0.0, 0.0, 0.0, 0.0)
ob_camera.display_type = 'WIRE'
ob_camera.lineart.crease_threshold = 0.0
ob_cube.location = (0.0, 0.0, 0.0)
ob_cube.scale = (1.0, 1.0, 0.08867)

# ---- collection membership
col_collection.objects.link(ob_light)
col_collection.objects.link(ob_camera)
col_collection.objects.link(ob_cube)

# ---- scene / render settings (as saved in the file)
scene.camera = ob_camera
scene.frame_start = 1; scene.frame_end = 250; scene.frame_set(1)
scene.render.engine = 'BLENDER_EEVEE_NEXT'
scene.cycles.use_denoising = False
scene.cycles.samples = 128
scene.cycles.sampling_pattern = 'TABULATED_SOBOL'
scene.cycles.use_adaptive_sampling = False
scene.cycles.use_light_tree = False
scene.view_settings.view_transform = 'Filmic'
bpy.context.view_layer.update()
